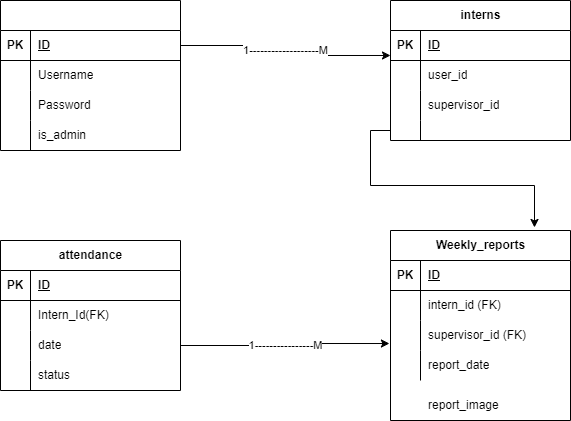

The diagram above was exported from draw.io. Its source (the exported page's mxGraphModel, read from the mxfile embedded in the PNG):
<mxGraphModel dx="1114" dy="604" grid="1" gridSize="10" guides="1" tooltips="1" connect="1" arrows="1" fold="1" page="1" pageScale="1" pageWidth="850" pageHeight="1100" math="0" shadow="0">
  <root>
    <mxCell id="0" />
    <mxCell id="1" parent="0" />
    <mxCell id="I9gH7_qfY9G8OKpDgk1O-1" value="" style="shape=table;startSize=30;container=1;collapsible=1;childLayout=tableLayout;fixedRows=1;rowLines=0;fontStyle=1;align=center;resizeLast=1;html=1;" vertex="1" parent="1">
      <mxGeometry x="170" y="130" width="180" height="150" as="geometry" />
    </mxCell>
    <mxCell id="I9gH7_qfY9G8OKpDgk1O-2" value="" style="shape=tableRow;horizontal=0;startSize=0;swimlaneHead=0;swimlaneBody=0;fillColor=none;collapsible=0;dropTarget=0;points=[[0,0.5],[1,0.5]];portConstraint=eastwest;top=0;left=0;right=0;bottom=1;" vertex="1" parent="I9gH7_qfY9G8OKpDgk1O-1">
      <mxGeometry y="30" width="180" height="30" as="geometry" />
    </mxCell>
    <mxCell id="I9gH7_qfY9G8OKpDgk1O-3" value="PK" style="shape=partialRectangle;connectable=0;fillColor=none;top=0;left=0;bottom=0;right=0;fontStyle=1;overflow=hidden;whiteSpace=wrap;html=1;" vertex="1" parent="I9gH7_qfY9G8OKpDgk1O-2">
      <mxGeometry width="30" height="30" as="geometry">
        <mxRectangle width="30" height="30" as="alternateBounds" />
      </mxGeometry>
    </mxCell>
    <mxCell id="I9gH7_qfY9G8OKpDgk1O-4" value="ID" style="shape=partialRectangle;connectable=0;fillColor=none;top=0;left=0;bottom=0;right=0;align=left;spacingLeft=6;fontStyle=5;overflow=hidden;whiteSpace=wrap;html=1;" vertex="1" parent="I9gH7_qfY9G8OKpDgk1O-2">
      <mxGeometry x="30" width="150" height="30" as="geometry">
        <mxRectangle width="150" height="30" as="alternateBounds" />
      </mxGeometry>
    </mxCell>
    <mxCell id="I9gH7_qfY9G8OKpDgk1O-5" value="" style="shape=tableRow;horizontal=0;startSize=0;swimlaneHead=0;swimlaneBody=0;fillColor=none;collapsible=0;dropTarget=0;points=[[0,0.5],[1,0.5]];portConstraint=eastwest;top=0;left=0;right=0;bottom=0;" vertex="1" parent="I9gH7_qfY9G8OKpDgk1O-1">
      <mxGeometry y="60" width="180" height="30" as="geometry" />
    </mxCell>
    <mxCell id="I9gH7_qfY9G8OKpDgk1O-6" value="" style="shape=partialRectangle;connectable=0;fillColor=none;top=0;left=0;bottom=0;right=0;editable=1;overflow=hidden;whiteSpace=wrap;html=1;" vertex="1" parent="I9gH7_qfY9G8OKpDgk1O-5">
      <mxGeometry width="30" height="30" as="geometry">
        <mxRectangle width="30" height="30" as="alternateBounds" />
      </mxGeometry>
    </mxCell>
    <mxCell id="I9gH7_qfY9G8OKpDgk1O-7" value="Username" style="shape=partialRectangle;connectable=0;fillColor=none;top=0;left=0;bottom=0;right=0;align=left;spacingLeft=6;overflow=hidden;whiteSpace=wrap;html=1;" vertex="1" parent="I9gH7_qfY9G8OKpDgk1O-5">
      <mxGeometry x="30" width="150" height="30" as="geometry">
        <mxRectangle width="150" height="30" as="alternateBounds" />
      </mxGeometry>
    </mxCell>
    <mxCell id="I9gH7_qfY9G8OKpDgk1O-8" value="" style="shape=tableRow;horizontal=0;startSize=0;swimlaneHead=0;swimlaneBody=0;fillColor=none;collapsible=0;dropTarget=0;points=[[0,0.5],[1,0.5]];portConstraint=eastwest;top=0;left=0;right=0;bottom=0;" vertex="1" parent="I9gH7_qfY9G8OKpDgk1O-1">
      <mxGeometry y="90" width="180" height="30" as="geometry" />
    </mxCell>
    <mxCell id="I9gH7_qfY9G8OKpDgk1O-9" value="" style="shape=partialRectangle;connectable=0;fillColor=none;top=0;left=0;bottom=0;right=0;editable=1;overflow=hidden;whiteSpace=wrap;html=1;" vertex="1" parent="I9gH7_qfY9G8OKpDgk1O-8">
      <mxGeometry width="30" height="30" as="geometry">
        <mxRectangle width="30" height="30" as="alternateBounds" />
      </mxGeometry>
    </mxCell>
    <mxCell id="I9gH7_qfY9G8OKpDgk1O-10" value="Password" style="shape=partialRectangle;connectable=0;fillColor=none;top=0;left=0;bottom=0;right=0;align=left;spacingLeft=6;overflow=hidden;whiteSpace=wrap;html=1;" vertex="1" parent="I9gH7_qfY9G8OKpDgk1O-8">
      <mxGeometry x="30" width="150" height="30" as="geometry">
        <mxRectangle width="150" height="30" as="alternateBounds" />
      </mxGeometry>
    </mxCell>
    <mxCell id="I9gH7_qfY9G8OKpDgk1O-11" value="" style="shape=tableRow;horizontal=0;startSize=0;swimlaneHead=0;swimlaneBody=0;fillColor=none;collapsible=0;dropTarget=0;points=[[0,0.5],[1,0.5]];portConstraint=eastwest;top=0;left=0;right=0;bottom=0;" vertex="1" parent="I9gH7_qfY9G8OKpDgk1O-1">
      <mxGeometry y="120" width="180" height="30" as="geometry" />
    </mxCell>
    <mxCell id="I9gH7_qfY9G8OKpDgk1O-12" value="" style="shape=partialRectangle;connectable=0;fillColor=none;top=0;left=0;bottom=0;right=0;editable=1;overflow=hidden;whiteSpace=wrap;html=1;" vertex="1" parent="I9gH7_qfY9G8OKpDgk1O-11">
      <mxGeometry width="30" height="30" as="geometry">
        <mxRectangle width="30" height="30" as="alternateBounds" />
      </mxGeometry>
    </mxCell>
    <mxCell id="I9gH7_qfY9G8OKpDgk1O-13" value="is_admin" style="shape=partialRectangle;connectable=0;fillColor=none;top=0;left=0;bottom=0;right=0;align=left;spacingLeft=6;overflow=hidden;whiteSpace=wrap;html=1;" vertex="1" parent="I9gH7_qfY9G8OKpDgk1O-11">
      <mxGeometry x="30" width="150" height="30" as="geometry">
        <mxRectangle width="150" height="30" as="alternateBounds" />
      </mxGeometry>
    </mxCell>
    <mxCell id="I9gH7_qfY9G8OKpDgk1O-40" value="interns" style="shape=table;startSize=30;container=1;collapsible=1;childLayout=tableLayout;fixedRows=1;rowLines=0;fontStyle=1;align=center;resizeLast=1;html=1;" vertex="1" parent="1">
      <mxGeometry x="560" y="130" width="180" height="140" as="geometry" />
    </mxCell>
    <mxCell id="I9gH7_qfY9G8OKpDgk1O-41" value="" style="shape=tableRow;horizontal=0;startSize=0;swimlaneHead=0;swimlaneBody=0;fillColor=none;collapsible=0;dropTarget=0;points=[[0,0.5],[1,0.5]];portConstraint=eastwest;top=0;left=0;right=0;bottom=1;" vertex="1" parent="I9gH7_qfY9G8OKpDgk1O-40">
      <mxGeometry y="30" width="180" height="30" as="geometry" />
    </mxCell>
    <mxCell id="I9gH7_qfY9G8OKpDgk1O-42" value="PK" style="shape=partialRectangle;connectable=0;fillColor=none;top=0;left=0;bottom=0;right=0;fontStyle=1;overflow=hidden;whiteSpace=wrap;html=1;" vertex="1" parent="I9gH7_qfY9G8OKpDgk1O-41">
      <mxGeometry width="30" height="30" as="geometry">
        <mxRectangle width="30" height="30" as="alternateBounds" />
      </mxGeometry>
    </mxCell>
    <mxCell id="I9gH7_qfY9G8OKpDgk1O-43" value="ID" style="shape=partialRectangle;connectable=0;fillColor=none;top=0;left=0;bottom=0;right=0;align=left;spacingLeft=6;fontStyle=5;overflow=hidden;whiteSpace=wrap;html=1;" vertex="1" parent="I9gH7_qfY9G8OKpDgk1O-41">
      <mxGeometry x="30" width="150" height="30" as="geometry">
        <mxRectangle width="150" height="30" as="alternateBounds" />
      </mxGeometry>
    </mxCell>
    <mxCell id="I9gH7_qfY9G8OKpDgk1O-44" value="" style="shape=tableRow;horizontal=0;startSize=0;swimlaneHead=0;swimlaneBody=0;fillColor=none;collapsible=0;dropTarget=0;points=[[0,0.5],[1,0.5]];portConstraint=eastwest;top=0;left=0;right=0;bottom=0;" vertex="1" parent="I9gH7_qfY9G8OKpDgk1O-40">
      <mxGeometry y="60" width="180" height="30" as="geometry" />
    </mxCell>
    <mxCell id="I9gH7_qfY9G8OKpDgk1O-45" value="" style="shape=partialRectangle;connectable=0;fillColor=none;top=0;left=0;bottom=0;right=0;editable=1;overflow=hidden;whiteSpace=wrap;html=1;" vertex="1" parent="I9gH7_qfY9G8OKpDgk1O-44">
      <mxGeometry width="30" height="30" as="geometry">
        <mxRectangle width="30" height="30" as="alternateBounds" />
      </mxGeometry>
    </mxCell>
    <mxCell id="I9gH7_qfY9G8OKpDgk1O-46" value="user_id" style="shape=partialRectangle;connectable=0;fillColor=none;top=0;left=0;bottom=0;right=0;align=left;spacingLeft=6;overflow=hidden;whiteSpace=wrap;html=1;" vertex="1" parent="I9gH7_qfY9G8OKpDgk1O-44">
      <mxGeometry x="30" width="150" height="30" as="geometry">
        <mxRectangle width="150" height="30" as="alternateBounds" />
      </mxGeometry>
    </mxCell>
    <mxCell id="I9gH7_qfY9G8OKpDgk1O-47" value="" style="shape=tableRow;horizontal=0;startSize=0;swimlaneHead=0;swimlaneBody=0;fillColor=none;collapsible=0;dropTarget=0;points=[[0,0.5],[1,0.5]];portConstraint=eastwest;top=0;left=0;right=0;bottom=0;" vertex="1" parent="I9gH7_qfY9G8OKpDgk1O-40">
      <mxGeometry y="90" width="180" height="30" as="geometry" />
    </mxCell>
    <mxCell id="I9gH7_qfY9G8OKpDgk1O-48" value="" style="shape=partialRectangle;connectable=0;fillColor=none;top=0;left=0;bottom=0;right=0;editable=1;overflow=hidden;whiteSpace=wrap;html=1;" vertex="1" parent="I9gH7_qfY9G8OKpDgk1O-47">
      <mxGeometry width="30" height="30" as="geometry">
        <mxRectangle width="30" height="30" as="alternateBounds" />
      </mxGeometry>
    </mxCell>
    <mxCell id="I9gH7_qfY9G8OKpDgk1O-49" value="supervisor_id" style="shape=partialRectangle;connectable=0;fillColor=none;top=0;left=0;bottom=0;right=0;align=left;spacingLeft=6;overflow=hidden;whiteSpace=wrap;html=1;" vertex="1" parent="I9gH7_qfY9G8OKpDgk1O-47">
      <mxGeometry x="30" width="150" height="30" as="geometry">
        <mxRectangle width="150" height="30" as="alternateBounds" />
      </mxGeometry>
    </mxCell>
    <mxCell id="I9gH7_qfY9G8OKpDgk1O-50" value="" style="shape=tableRow;horizontal=0;startSize=0;swimlaneHead=0;swimlaneBody=0;fillColor=none;collapsible=0;dropTarget=0;points=[[0,0.5],[1,0.5]];portConstraint=eastwest;top=0;left=0;right=0;bottom=0;" vertex="1" parent="I9gH7_qfY9G8OKpDgk1O-40">
      <mxGeometry y="120" width="180" height="20" as="geometry" />
    </mxCell>
    <mxCell id="I9gH7_qfY9G8OKpDgk1O-51" value="" style="shape=partialRectangle;connectable=0;fillColor=none;top=0;left=0;bottom=0;right=0;editable=1;overflow=hidden;whiteSpace=wrap;html=1;" vertex="1" parent="I9gH7_qfY9G8OKpDgk1O-50">
      <mxGeometry width="30" height="20" as="geometry">
        <mxRectangle width="30" height="20" as="alternateBounds" />
      </mxGeometry>
    </mxCell>
    <mxCell id="I9gH7_qfY9G8OKpDgk1O-52" value="" style="shape=partialRectangle;connectable=0;fillColor=none;top=0;left=0;bottom=0;right=0;align=left;spacingLeft=6;overflow=hidden;whiteSpace=wrap;html=1;" vertex="1" parent="I9gH7_qfY9G8OKpDgk1O-50">
      <mxGeometry x="30" width="150" height="20" as="geometry">
        <mxRectangle width="150" height="20" as="alternateBounds" />
      </mxGeometry>
    </mxCell>
    <mxCell id="I9gH7_qfY9G8OKpDgk1O-53" value="1-------------------M" style="edgeStyle=orthogonalEdgeStyle;rounded=0;orthogonalLoop=1;jettySize=auto;html=1;entryX=0;entryY=-0.167;entryDx=0;entryDy=0;entryPerimeter=0;" edge="1" parent="1" source="I9gH7_qfY9G8OKpDgk1O-2" target="I9gH7_qfY9G8OKpDgk1O-44">
      <mxGeometry relative="1" as="geometry" />
    </mxCell>
    <mxCell id="I9gH7_qfY9G8OKpDgk1O-58" value="attendance" style="shape=table;startSize=30;container=1;collapsible=1;childLayout=tableLayout;fixedRows=1;rowLines=0;fontStyle=1;align=center;resizeLast=1;html=1;" vertex="1" parent="1">
      <mxGeometry x="170" y="370" width="180" height="150" as="geometry" />
    </mxCell>
    <mxCell id="I9gH7_qfY9G8OKpDgk1O-59" value="" style="shape=tableRow;horizontal=0;startSize=0;swimlaneHead=0;swimlaneBody=0;fillColor=none;collapsible=0;dropTarget=0;points=[[0,0.5],[1,0.5]];portConstraint=eastwest;top=0;left=0;right=0;bottom=1;" vertex="1" parent="I9gH7_qfY9G8OKpDgk1O-58">
      <mxGeometry y="30" width="180" height="30" as="geometry" />
    </mxCell>
    <mxCell id="I9gH7_qfY9G8OKpDgk1O-60" value="PK" style="shape=partialRectangle;connectable=0;fillColor=none;top=0;left=0;bottom=0;right=0;fontStyle=1;overflow=hidden;whiteSpace=wrap;html=1;" vertex="1" parent="I9gH7_qfY9G8OKpDgk1O-59">
      <mxGeometry width="30" height="30" as="geometry">
        <mxRectangle width="30" height="30" as="alternateBounds" />
      </mxGeometry>
    </mxCell>
    <mxCell id="I9gH7_qfY9G8OKpDgk1O-61" value="ID" style="shape=partialRectangle;connectable=0;fillColor=none;top=0;left=0;bottom=0;right=0;align=left;spacingLeft=6;fontStyle=5;overflow=hidden;whiteSpace=wrap;html=1;" vertex="1" parent="I9gH7_qfY9G8OKpDgk1O-59">
      <mxGeometry x="30" width="150" height="30" as="geometry">
        <mxRectangle width="150" height="30" as="alternateBounds" />
      </mxGeometry>
    </mxCell>
    <mxCell id="I9gH7_qfY9G8OKpDgk1O-62" value="" style="shape=tableRow;horizontal=0;startSize=0;swimlaneHead=0;swimlaneBody=0;fillColor=none;collapsible=0;dropTarget=0;points=[[0,0.5],[1,0.5]];portConstraint=eastwest;top=0;left=0;right=0;bottom=0;" vertex="1" parent="I9gH7_qfY9G8OKpDgk1O-58">
      <mxGeometry y="60" width="180" height="30" as="geometry" />
    </mxCell>
    <mxCell id="I9gH7_qfY9G8OKpDgk1O-63" value="" style="shape=partialRectangle;connectable=0;fillColor=none;top=0;left=0;bottom=0;right=0;editable=1;overflow=hidden;whiteSpace=wrap;html=1;" vertex="1" parent="I9gH7_qfY9G8OKpDgk1O-62">
      <mxGeometry width="30" height="30" as="geometry">
        <mxRectangle width="30" height="30" as="alternateBounds" />
      </mxGeometry>
    </mxCell>
    <mxCell id="I9gH7_qfY9G8OKpDgk1O-64" value="Intern_Id(FK)" style="shape=partialRectangle;connectable=0;fillColor=none;top=0;left=0;bottom=0;right=0;align=left;spacingLeft=6;overflow=hidden;whiteSpace=wrap;html=1;" vertex="1" parent="I9gH7_qfY9G8OKpDgk1O-62">
      <mxGeometry x="30" width="150" height="30" as="geometry">
        <mxRectangle width="150" height="30" as="alternateBounds" />
      </mxGeometry>
    </mxCell>
    <mxCell id="I9gH7_qfY9G8OKpDgk1O-65" value="" style="shape=tableRow;horizontal=0;startSize=0;swimlaneHead=0;swimlaneBody=0;fillColor=none;collapsible=0;dropTarget=0;points=[[0,0.5],[1,0.5]];portConstraint=eastwest;top=0;left=0;right=0;bottom=0;" vertex="1" parent="I9gH7_qfY9G8OKpDgk1O-58">
      <mxGeometry y="90" width="180" height="30" as="geometry" />
    </mxCell>
    <mxCell id="I9gH7_qfY9G8OKpDgk1O-66" value="" style="shape=partialRectangle;connectable=0;fillColor=none;top=0;left=0;bottom=0;right=0;editable=1;overflow=hidden;whiteSpace=wrap;html=1;" vertex="1" parent="I9gH7_qfY9G8OKpDgk1O-65">
      <mxGeometry width="30" height="30" as="geometry">
        <mxRectangle width="30" height="30" as="alternateBounds" />
      </mxGeometry>
    </mxCell>
    <mxCell id="I9gH7_qfY9G8OKpDgk1O-67" value="date" style="shape=partialRectangle;connectable=0;fillColor=none;top=0;left=0;bottom=0;right=0;align=left;spacingLeft=6;overflow=hidden;whiteSpace=wrap;html=1;" vertex="1" parent="I9gH7_qfY9G8OKpDgk1O-65">
      <mxGeometry x="30" width="150" height="30" as="geometry">
        <mxRectangle width="150" height="30" as="alternateBounds" />
      </mxGeometry>
    </mxCell>
    <mxCell id="I9gH7_qfY9G8OKpDgk1O-68" value="" style="shape=tableRow;horizontal=0;startSize=0;swimlaneHead=0;swimlaneBody=0;fillColor=none;collapsible=0;dropTarget=0;points=[[0,0.5],[1,0.5]];portConstraint=eastwest;top=0;left=0;right=0;bottom=0;" vertex="1" parent="I9gH7_qfY9G8OKpDgk1O-58">
      <mxGeometry y="120" width="180" height="30" as="geometry" />
    </mxCell>
    <mxCell id="I9gH7_qfY9G8OKpDgk1O-69" value="" style="shape=partialRectangle;connectable=0;fillColor=none;top=0;left=0;bottom=0;right=0;editable=1;overflow=hidden;whiteSpace=wrap;html=1;" vertex="1" parent="I9gH7_qfY9G8OKpDgk1O-68">
      <mxGeometry width="30" height="30" as="geometry">
        <mxRectangle width="30" height="30" as="alternateBounds" />
      </mxGeometry>
    </mxCell>
    <mxCell id="I9gH7_qfY9G8OKpDgk1O-70" value="status" style="shape=partialRectangle;connectable=0;fillColor=none;top=0;left=0;bottom=0;right=0;align=left;spacingLeft=6;overflow=hidden;whiteSpace=wrap;html=1;" vertex="1" parent="I9gH7_qfY9G8OKpDgk1O-68">
      <mxGeometry x="30" width="150" height="30" as="geometry">
        <mxRectangle width="150" height="30" as="alternateBounds" />
      </mxGeometry>
    </mxCell>
    <mxCell id="I9gH7_qfY9G8OKpDgk1O-71" value="Weekly_reports" style="shape=table;startSize=30;container=1;collapsible=1;childLayout=tableLayout;fixedRows=1;rowLines=0;fontStyle=1;align=center;resizeLast=1;html=1;" vertex="1" parent="1">
      <mxGeometry x="560" y="360" width="180" height="190" as="geometry">
        <mxRectangle x="560" y="360" width="120" height="30" as="alternateBounds" />
      </mxGeometry>
    </mxCell>
    <mxCell id="I9gH7_qfY9G8OKpDgk1O-72" value="" style="shape=tableRow;horizontal=0;startSize=0;swimlaneHead=0;swimlaneBody=0;fillColor=none;collapsible=0;dropTarget=0;points=[[0,0.5],[1,0.5]];portConstraint=eastwest;top=0;left=0;right=0;bottom=1;" vertex="1" parent="I9gH7_qfY9G8OKpDgk1O-71">
      <mxGeometry y="30" width="180" height="30" as="geometry" />
    </mxCell>
    <mxCell id="I9gH7_qfY9G8OKpDgk1O-73" value="PK" style="shape=partialRectangle;connectable=0;fillColor=none;top=0;left=0;bottom=0;right=0;fontStyle=1;overflow=hidden;whiteSpace=wrap;html=1;" vertex="1" parent="I9gH7_qfY9G8OKpDgk1O-72">
      <mxGeometry width="30" height="30" as="geometry">
        <mxRectangle width="30" height="30" as="alternateBounds" />
      </mxGeometry>
    </mxCell>
    <mxCell id="I9gH7_qfY9G8OKpDgk1O-74" value="ID" style="shape=partialRectangle;connectable=0;fillColor=none;top=0;left=0;bottom=0;right=0;align=left;spacingLeft=6;fontStyle=5;overflow=hidden;whiteSpace=wrap;html=1;" vertex="1" parent="I9gH7_qfY9G8OKpDgk1O-72">
      <mxGeometry x="30" width="150" height="30" as="geometry">
        <mxRectangle width="150" height="30" as="alternateBounds" />
      </mxGeometry>
    </mxCell>
    <mxCell id="I9gH7_qfY9G8OKpDgk1O-75" value="" style="shape=tableRow;horizontal=0;startSize=0;swimlaneHead=0;swimlaneBody=0;fillColor=none;collapsible=0;dropTarget=0;points=[[0,0.5],[1,0.5]];portConstraint=eastwest;top=0;left=0;right=0;bottom=0;" vertex="1" parent="I9gH7_qfY9G8OKpDgk1O-71">
      <mxGeometry y="60" width="180" height="30" as="geometry" />
    </mxCell>
    <mxCell id="I9gH7_qfY9G8OKpDgk1O-76" value="" style="shape=partialRectangle;connectable=0;fillColor=none;top=0;left=0;bottom=0;right=0;editable=1;overflow=hidden;whiteSpace=wrap;html=1;" vertex="1" parent="I9gH7_qfY9G8OKpDgk1O-75">
      <mxGeometry width="30" height="30" as="geometry">
        <mxRectangle width="30" height="30" as="alternateBounds" />
      </mxGeometry>
    </mxCell>
    <mxCell id="I9gH7_qfY9G8OKpDgk1O-77" value="intern_id (FK)" style="shape=partialRectangle;connectable=0;fillColor=none;top=0;left=0;bottom=0;right=0;align=left;spacingLeft=6;overflow=hidden;whiteSpace=wrap;html=1;" vertex="1" parent="I9gH7_qfY9G8OKpDgk1O-75">
      <mxGeometry x="30" width="150" height="30" as="geometry">
        <mxRectangle width="150" height="30" as="alternateBounds" />
      </mxGeometry>
    </mxCell>
    <mxCell id="I9gH7_qfY9G8OKpDgk1O-78" value="" style="shape=tableRow;horizontal=0;startSize=0;swimlaneHead=0;swimlaneBody=0;fillColor=none;collapsible=0;dropTarget=0;points=[[0,0.5],[1,0.5]];portConstraint=eastwest;top=0;left=0;right=0;bottom=0;" vertex="1" parent="I9gH7_qfY9G8OKpDgk1O-71">
      <mxGeometry y="90" width="180" height="30" as="geometry" />
    </mxCell>
    <mxCell id="I9gH7_qfY9G8OKpDgk1O-79" value="" style="shape=partialRectangle;connectable=0;fillColor=none;top=0;left=0;bottom=0;right=0;editable=1;overflow=hidden;whiteSpace=wrap;html=1;" vertex="1" parent="I9gH7_qfY9G8OKpDgk1O-78">
      <mxGeometry width="30" height="30" as="geometry">
        <mxRectangle width="30" height="30" as="alternateBounds" />
      </mxGeometry>
    </mxCell>
    <mxCell id="I9gH7_qfY9G8OKpDgk1O-80" value="supervisor_id (FK)" style="shape=partialRectangle;connectable=0;fillColor=none;top=0;left=0;bottom=0;right=0;align=left;spacingLeft=6;overflow=hidden;whiteSpace=wrap;html=1;" vertex="1" parent="I9gH7_qfY9G8OKpDgk1O-78">
      <mxGeometry x="30" width="150" height="30" as="geometry">
        <mxRectangle width="150" height="30" as="alternateBounds" />
      </mxGeometry>
    </mxCell>
    <mxCell id="I9gH7_qfY9G8OKpDgk1O-81" value="" style="shape=tableRow;horizontal=0;startSize=0;swimlaneHead=0;swimlaneBody=0;fillColor=none;collapsible=0;dropTarget=0;points=[[0,0.5],[1,0.5]];portConstraint=eastwest;top=0;left=0;right=0;bottom=0;" vertex="1" parent="I9gH7_qfY9G8OKpDgk1O-71">
      <mxGeometry y="120" width="180" height="30" as="geometry" />
    </mxCell>
    <mxCell id="I9gH7_qfY9G8OKpDgk1O-82" value="" style="shape=partialRectangle;connectable=0;fillColor=none;top=0;left=0;bottom=0;right=0;editable=1;overflow=hidden;whiteSpace=wrap;html=1;" vertex="1" parent="I9gH7_qfY9G8OKpDgk1O-81">
      <mxGeometry width="30" height="30" as="geometry">
        <mxRectangle width="30" height="30" as="alternateBounds" />
      </mxGeometry>
    </mxCell>
    <mxCell id="I9gH7_qfY9G8OKpDgk1O-83" value="report_date" style="shape=partialRectangle;connectable=0;fillColor=none;top=0;left=0;bottom=0;right=0;align=left;spacingLeft=6;overflow=hidden;whiteSpace=wrap;html=1;" vertex="1" parent="I9gH7_qfY9G8OKpDgk1O-81">
      <mxGeometry x="30" width="150" height="30" as="geometry">
        <mxRectangle width="150" height="30" as="alternateBounds" />
      </mxGeometry>
    </mxCell>
    <mxCell id="I9gH7_qfY9G8OKpDgk1O-98" value="report_image" style="shape=partialRectangle;connectable=0;fillColor=none;top=0;left=0;bottom=0;right=0;align=left;spacingLeft=6;overflow=hidden;whiteSpace=wrap;html=1;" vertex="1" parent="1">
      <mxGeometry x="590" y="520" width="150" height="30" as="geometry">
        <mxRectangle width="150" height="30" as="alternateBounds" />
      </mxGeometry>
    </mxCell>
    <mxCell id="I9gH7_qfY9G8OKpDgk1O-99" value="1----------------M" style="edgeStyle=orthogonalEdgeStyle;rounded=0;orthogonalLoop=1;jettySize=auto;html=1;entryX=-0.006;entryY=0.767;entryDx=0;entryDy=0;entryPerimeter=0;" edge="1" parent="1" source="I9gH7_qfY9G8OKpDgk1O-65" target="I9gH7_qfY9G8OKpDgk1O-78">
      <mxGeometry relative="1" as="geometry" />
    </mxCell>
    <mxCell id="I9gH7_qfY9G8OKpDgk1O-100" style="edgeStyle=orthogonalEdgeStyle;rounded=0;orthogonalLoop=1;jettySize=auto;html=1;entryX=0.8;entryY=-0.016;entryDx=0;entryDy=0;entryPerimeter=0;" edge="1" parent="1" source="I9gH7_qfY9G8OKpDgk1O-50" target="I9gH7_qfY9G8OKpDgk1O-71">
      <mxGeometry relative="1" as="geometry" />
    </mxCell>
  </root>
</mxGraphModel>